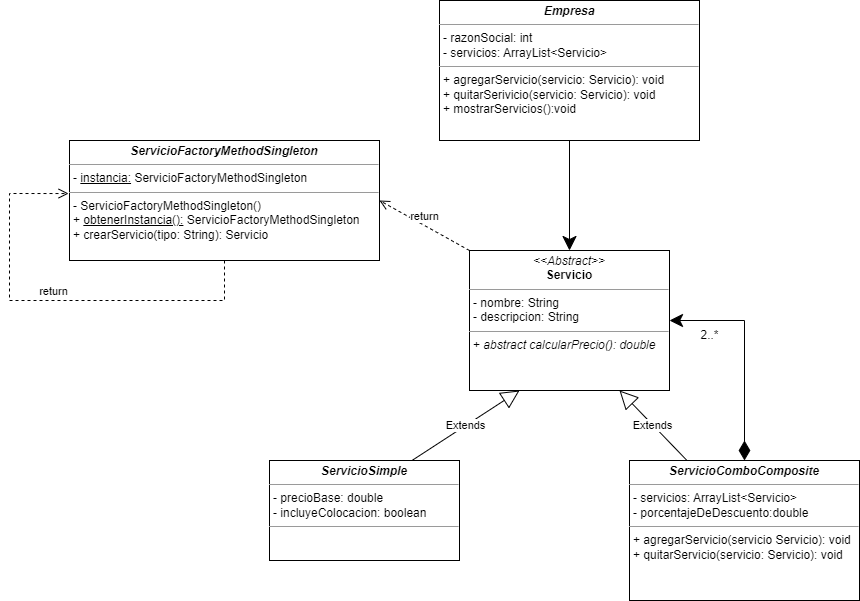

The diagram above was exported from draw.io. Its source (the exported page's mxGraphModel, read from the mxfile embedded in the PNG):
<mxGraphModel dx="1718" dy="442" grid="1" gridSize="10" guides="1" tooltips="1" connect="1" arrows="1" fold="1" page="1" pageScale="1" pageWidth="850" pageHeight="1100" math="0" shadow="0">
  <root>
    <mxCell id="0" />
    <mxCell id="1" parent="0" />
    <mxCell id="PNqPNLof8-23gBcObwmh-1" value="&lt;p style=&quot;margin:0px;margin-top:4px;text-align:center;&quot;&gt;&lt;b&gt;&lt;i&gt;Empresa&lt;/i&gt;&lt;/b&gt;&lt;/p&gt;&lt;hr size=&quot;1&quot;&gt;&lt;p style=&quot;margin:0px;margin-left:4px;&quot;&gt;- razonSocial: int&lt;/p&gt;&lt;p style=&quot;margin:0px;margin-left:4px;&quot;&gt;- servicios: ArrayList&amp;lt;Servicio&amp;gt;&lt;/p&gt;&lt;hr size=&quot;1&quot;&gt;&lt;p style=&quot;margin:0px;margin-left:4px;&quot;&gt;+ agregarServicio(servicio: Servicio): void&lt;/p&gt;&lt;p style=&quot;margin:0px;margin-left:4px;&quot;&gt;+ quitarSerivicio(servicio: Servicio): void&lt;/p&gt;&lt;p style=&quot;margin:0px;margin-left:4px;&quot;&gt;+ mostrarServicios():void&lt;/p&gt;" style="verticalAlign=top;align=left;overflow=fill;fontSize=12;fontFamily=Helvetica;html=1;" vertex="1" parent="1">
      <mxGeometry x="350" y="60" width="260" height="140" as="geometry" />
    </mxCell>
    <mxCell id="PNqPNLof8-23gBcObwmh-2" value="&lt;p style=&quot;margin:0px;margin-top:4px;text-align:center;&quot;&gt;&lt;i&gt;&amp;lt;&amp;lt;Abstract&amp;gt;&amp;gt;&lt;/i&gt;&lt;br&gt;&lt;b&gt;Servicio&lt;/b&gt;&lt;/p&gt;&lt;hr size=&quot;1&quot;&gt;&lt;p style=&quot;margin:0px;margin-left:4px;&quot;&gt;- nombre: String&lt;br&gt;- descripcion: String&lt;/p&gt;&lt;hr size=&quot;1&quot;&gt;&lt;p style=&quot;margin:0px;margin-left:4px;&quot;&gt;+ &lt;i&gt;abstract calcularPrecio(): double&lt;/i&gt;&lt;/p&gt;" style="verticalAlign=top;align=left;overflow=fill;fontSize=12;fontFamily=Helvetica;html=1;" vertex="1" parent="1">
      <mxGeometry x="380" y="310" width="200" height="140" as="geometry" />
    </mxCell>
    <mxCell id="PNqPNLof8-23gBcObwmh-3" value="" style="endArrow=classic;endFill=1;endSize=12;html=1;rounded=0;entryX=0.5;entryY=0;entryDx=0;entryDy=0;exitX=0.5;exitY=1;exitDx=0;exitDy=0;" edge="1" parent="1" source="PNqPNLof8-23gBcObwmh-1" target="PNqPNLof8-23gBcObwmh-2">
      <mxGeometry width="160" relative="1" as="geometry">
        <mxPoint x="340" y="230" as="sourcePoint" />
        <mxPoint x="500" y="230" as="targetPoint" />
      </mxGeometry>
    </mxCell>
    <mxCell id="PNqPNLof8-23gBcObwmh-4" value="&lt;p style=&quot;margin:0px;margin-top:4px;text-align:center;&quot;&gt;&lt;b&gt;&lt;i&gt;ServicioSimple&lt;/i&gt;&lt;/b&gt;&lt;/p&gt;&lt;hr size=&quot;1&quot;&gt;&lt;p style=&quot;margin:0px;margin-left:4px;&quot;&gt;- precioBase: double&lt;br&gt;- incluyeColocacion: boolean&lt;/p&gt;&lt;hr size=&quot;1&quot;&gt;&lt;p style=&quot;margin:0px;margin-left:4px;&quot;&gt;&lt;br&gt;&lt;/p&gt;" style="verticalAlign=top;align=left;overflow=fill;fontSize=12;fontFamily=Helvetica;html=1;" vertex="1" parent="1">
      <mxGeometry x="180" y="520" width="190" height="100" as="geometry" />
    </mxCell>
    <mxCell id="PNqPNLof8-23gBcObwmh-5" value="&lt;p style=&quot;margin:0px;margin-top:4px;text-align:center;&quot;&gt;&lt;i&gt;&lt;b&gt;ServicioComboComposite&lt;/b&gt;&lt;/i&gt;&lt;/p&gt;&lt;hr size=&quot;1&quot;&gt;&lt;p style=&quot;margin:0px;margin-left:4px;&quot;&gt;- servicios: ArrayList&amp;lt;Servicio&amp;gt;&lt;/p&gt;&lt;p style=&quot;margin:0px;margin-left:4px;&quot;&gt;- porcentajeDeDescuento:double&lt;/p&gt;&lt;hr size=&quot;1&quot;&gt;&lt;p style=&quot;margin:0px;margin-left:4px;&quot;&gt;+ agregarServicio(servicio Servicio): void&lt;/p&gt;&lt;p style=&quot;margin:0px;margin-left:4px;&quot;&gt;+ quitarServicio(servicio: Servicio): void&lt;/p&gt;" style="verticalAlign=top;align=left;overflow=fill;fontSize=12;fontFamily=Helvetica;html=1;" vertex="1" parent="1">
      <mxGeometry x="540" y="520" width="230" height="140" as="geometry" />
    </mxCell>
    <mxCell id="PNqPNLof8-23gBcObwmh-6" value="Extends" style="endArrow=block;endSize=16;endFill=0;html=1;rounded=0;exitX=0.75;exitY=0;exitDx=0;exitDy=0;entryX=0.25;entryY=1;entryDx=0;entryDy=0;" edge="1" parent="1" source="PNqPNLof8-23gBcObwmh-4" target="PNqPNLof8-23gBcObwmh-2">
      <mxGeometry width="160" relative="1" as="geometry">
        <mxPoint x="330" y="430" as="sourcePoint" />
        <mxPoint x="490" y="430" as="targetPoint" />
      </mxGeometry>
    </mxCell>
    <mxCell id="PNqPNLof8-23gBcObwmh-7" value="Extends" style="endArrow=block;endSize=16;endFill=0;html=1;rounded=0;exitX=0.25;exitY=0;exitDx=0;exitDy=0;entryX=0.75;entryY=1;entryDx=0;entryDy=0;" edge="1" parent="1" source="PNqPNLof8-23gBcObwmh-5" target="PNqPNLof8-23gBcObwmh-2">
      <mxGeometry width="160" relative="1" as="geometry">
        <mxPoint x="330" y="430" as="sourcePoint" />
        <mxPoint x="490" y="430" as="targetPoint" />
      </mxGeometry>
    </mxCell>
    <mxCell id="PNqPNLof8-23gBcObwmh-8" value="" style="endArrow=diamondThin;endFill=1;endSize=17;html=1;rounded=0;entryX=0.5;entryY=0;entryDx=0;entryDy=0;exitX=1;exitY=0.5;exitDx=0;exitDy=0;startArrow=classic;startFill=1;startSize=11;" edge="1" parent="1" source="PNqPNLof8-23gBcObwmh-2" target="PNqPNLof8-23gBcObwmh-5">
      <mxGeometry width="160" relative="1" as="geometry">
        <mxPoint x="610" y="470" as="sourcePoint" />
        <mxPoint x="770" y="470" as="targetPoint" />
        <Array as="points">
          <mxPoint x="655" y="380" />
        </Array>
      </mxGeometry>
    </mxCell>
    <mxCell id="PNqPNLof8-23gBcObwmh-9" value="2..*" style="text;html=1;align=center;verticalAlign=middle;resizable=0;points=[];autosize=1;strokeColor=none;fillColor=none;" vertex="1" parent="1">
      <mxGeometry x="600" y="380" width="40" height="30" as="geometry" />
    </mxCell>
    <mxCell id="PNqPNLof8-23gBcObwmh-10" value="&lt;p style=&quot;margin: 4px 0px 0px; text-align: center;&quot;&gt;&lt;b&gt;&lt;i&gt;ServicioFactoryMethodSingleton&lt;/i&gt;&lt;/b&gt;&lt;/p&gt;&lt;hr size=&quot;1&quot;&gt;&lt;p style=&quot;margin:0px;margin-left:4px;&quot;&gt;- &lt;u&gt;instancia:&lt;/u&gt;&amp;nbsp;ServicioFactoryMethodSingleton&lt;/p&gt;&lt;hr size=&quot;1&quot;&gt;&lt;p style=&quot;margin:0px;margin-left:4px;&quot;&gt;- ServicioFactoryMethodSingleton()&lt;br&gt;+ &lt;u&gt;obtenerInstancia():&lt;/u&gt;&amp;nbsp;ServicioFactoryMethodSingleton&lt;/p&gt;&lt;p style=&quot;margin:0px;margin-left:4px;&quot;&gt;+ crearServicio(tipo: String): Servicio&lt;/p&gt;" style="verticalAlign=top;align=left;overflow=fill;fontSize=12;fontFamily=Helvetica;html=1;" vertex="1" parent="1">
      <mxGeometry x="-20" y="200" width="310" height="120" as="geometry" />
    </mxCell>
    <mxCell id="PNqPNLof8-23gBcObwmh-11" value="return" style="html=1;verticalAlign=bottom;endArrow=open;dashed=1;endSize=8;rounded=0;entryX=1;entryY=0.5;entryDx=0;entryDy=0;exitX=0;exitY=0;exitDx=0;exitDy=0;" edge="1" parent="1" source="PNqPNLof8-23gBcObwmh-2" target="PNqPNLof8-23gBcObwmh-10">
      <mxGeometry relative="1" as="geometry">
        <mxPoint x="430" y="330" as="sourcePoint" />
        <mxPoint x="350" y="330" as="targetPoint" />
      </mxGeometry>
    </mxCell>
    <mxCell id="PNqPNLof8-23gBcObwmh-12" value="return" style="html=1;verticalAlign=bottom;endArrow=open;dashed=1;endSize=8;rounded=0;exitX=0.5;exitY=1;exitDx=0;exitDy=0;entryX=-0.003;entryY=0.442;entryDx=0;entryDy=0;entryPerimeter=0;" edge="1" parent="1" source="PNqPNLof8-23gBcObwmh-10" target="PNqPNLof8-23gBcObwmh-10">
      <mxGeometry relative="1" as="geometry">
        <mxPoint x="150" y="360" as="sourcePoint" />
        <mxPoint x="-140" y="350" as="targetPoint" />
        <Array as="points">
          <mxPoint x="135" y="360" />
          <mxPoint x="-80" y="360" />
          <mxPoint x="-80" y="253" />
        </Array>
      </mxGeometry>
    </mxCell>
  </root>
</mxGraphModel>